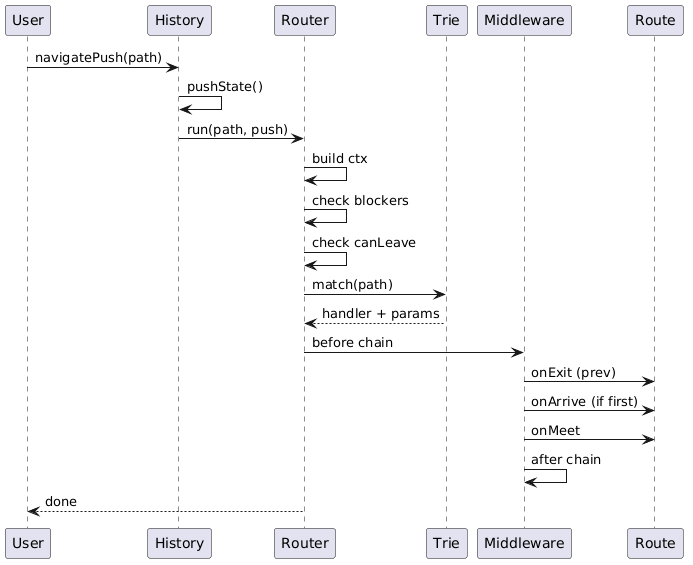

The diagram above was rendered by PlantUML. Its source (embedded in the PNG):
@startuml
participant User
participant History
participant Router
participant Trie
participant Middleware
participant Route

User -> History : navigatePush(path)
History -> History : pushState()
History -> Router : run(path, push)

Router -> Router : build ctx
Router -> Router : check blockers
Router -> Router : check canLeave

Router -> Trie : match(path)
Trie --> Router : handler + params

Router -> Middleware : before chain
Middleware -> Route : onExit (prev)
Middleware -> Route : onArrive (if first)
Middleware -> Route : onMeet
Middleware -> Middleware : after chain

Router --> User : done
@enduml